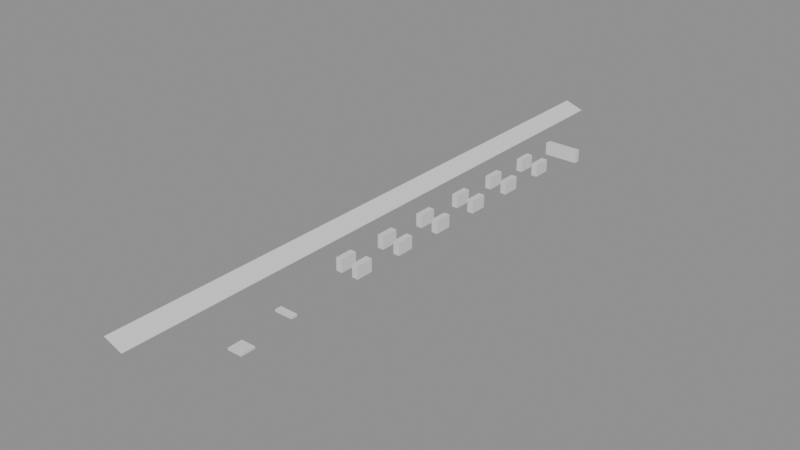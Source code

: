 # Source: building_lego.blend  (saved by Blender 5.0.119; exported with 4.5.12 LTS)
import bpy
from mathutils import Matrix  # noqa: F401  (used for matrix-valued properties, if any)

bpy.ops.wm.read_factory_settings(use_empty=True)
scene = bpy.context.scene
scene.name = 'Scene'

# ---- collections
col_01_paredes_externas = bpy.data.collections.new('01_Paredes_Externas'); scene.collection.children.link(col_01_paredes_externas)
col_04_moveis_decoracoes = bpy.data.collections.new('04_Moveis_Decoracoes'); scene.collection.children.link(col_04_moveis_decoracoes)
col_05_telhado = bpy.data.collections.new('05_Telhado'); scene.collection.children.link(col_05_telhado)

# ---- materials (node trees are filled in below, after node groups)
mat_mat_parede_externa = bpy.data.materials.new('Mat_Parede_Externa')
mat_mat_moveis = bpy.data.materials.new('Mat_Moveis')
mat_mat_telhado = bpy.data.materials.new('Mat_Telhado')

# ---- material node trees
mat_mat_parede_externa.use_nodes = True; mat_mat_parede_externa.node_tree.nodes.clear()
_N = mat_mat_parede_externa.node_tree.nodes; _L = mat_mat_parede_externa.node_tree.links
n0 = _N.new('ShaderNodeBsdfPrincipled'); n0.name = 'BSDF - Pré-fundamentado'; n0.location = (-200, 100)
n1 = _N.new('ShaderNodeOutputMaterial'); n1.name = 'Saída de material'; n1.location = (200, 100)
_L.new(n0.outputs[0], n1.inputs[0])
n1.is_active_output = True
mat_mat_moveis.use_nodes = True; mat_mat_moveis.node_tree.nodes.clear()
_N = mat_mat_moveis.node_tree.nodes; _L = mat_mat_moveis.node_tree.links
n0 = _N.new('ShaderNodeBsdfPrincipled'); n0.name = 'BSDF - Pré-fundamentado'; n0.location = (-200, 100)
n1 = _N.new('ShaderNodeOutputMaterial'); n1.name = 'Saída de material'; n1.location = (200, 100)
_L.new(n0.outputs[0], n1.inputs[0])
n1.is_active_output = True
mat_mat_telhado.use_nodes = True; mat_mat_telhado.node_tree.nodes.clear()
_N = mat_mat_telhado.node_tree.nodes; _L = mat_mat_telhado.node_tree.links
n0 = _N.new('ShaderNodeBsdfPrincipled'); n0.name = 'BSDF - Pré-fundamentado'; n0.location = (-200, 100)
n1 = _N.new('ShaderNodeOutputMaterial'); n1.name = 'Saída de material'; n1.location = (200, 100)
_L.new(n0.outputs[0], n1.inputs[0])
n1.is_active_output = True

# ---- meshes
me_bloco_metal_signpost_1041_3808_z14 = bpy.data.meshes.new('Bloco_metal_signpost_1041_3808_z14')
me_bloco_metal_signpost_1041_3808_z14.from_pydata([(-0.5, -0.175, -0.06), (0.5, -0.175, -0.06), (0.5, 0.175, -0.06), (-0.5, 0.175, -0.06), (-0.5, -0.175, 0.06), (0.5, -0.175, 0.06), (0.5, 0.175, 0.06), (-0.5, 0.175, 0.06)], [], [(0, 1, 2, 3), (4, 7, 6, 5), (0, 4, 5, 1), (2, 6, 7, 3), (0, 3, 7, 4), (1, 5, 6, 2)])
me_bloco_metal_signpost_1041_3808_z14.materials.append(mat_mat_parede_externa)
me_bloco_metal_signpost_1041_3808_z14.update()
me_bloco_wooden_fence_1040_3831_z10 = bpy.data.meshes.new('Bloco_wooden_fence_1040_3831_z10')
me_bloco_wooden_fence_1040_3831_z10.from_pydata([(-0.5, -0.175, -0.36), (0.5, -0.175, -0.36), (0.5, 0.175, -0.36), (-0.5, 0.175, -0.36), (-0.5, -0.175, 0.36), (0.5, -0.175, 0.36), (0.5, 0.175, 0.36), (-0.5, 0.175, 0.36)], [], [(0, 1, 2, 3), (4, 7, 6, 5), (0, 4, 5, 1), (2, 6, 7, 3), (0, 3, 7, 4), (1, 5, 6, 2)])
me_bloco_wooden_fence_1040_3831_z10.materials.append(mat_mat_parede_externa)
me_bloco_wooden_fence_1040_3831_z10.update()
me_bloco_wooden_fence_1041_3831_z10 = bpy.data.meshes.new('Bloco_wooden_fence_1041_3831_z10')
me_bloco_wooden_fence_1041_3831_z10.from_pydata([(-0.5, -0.175, -0.36), (0.5, -0.175, -0.36), (0.5, 0.175, -0.36), (-0.5, 0.175, -0.36), (-0.5, -0.175, 0.36), (0.5, -0.175, 0.36), (0.5, 0.175, 0.36), (-0.5, 0.175, 0.36)], [], [(0, 1, 2, 3), (4, 7, 6, 5), (0, 4, 5, 1), (2, 6, 7, 3), (0, 3, 7, 4), (1, 5, 6, 2)])
me_bloco_wooden_fence_1041_3831_z10.materials.append(mat_mat_parede_externa)
me_bloco_wooden_fence_1041_3831_z10.update()
me_bloco_wooden_fence_1040_3813_z10 = bpy.data.meshes.new('Bloco_wooden_fence_1040_3813_z10')
me_bloco_wooden_fence_1040_3813_z10.from_pydata([(-0.175, -0.5, -0.36), (0.175, -0.5, -0.36), (0.175, 0.5, -0.36), (-0.175, 0.5, -0.36), (-0.175, -0.5, 0.36), (0.175, -0.5, 0.36), (0.175, 0.5, 0.36), (-0.175, 0.5, 0.36)], [], [(0, 1, 2, 3), (4, 7, 6, 5), (0, 4, 5, 1), (2, 6, 7, 3), (0, 3, 7, 4), (1, 5, 6, 2)])
me_bloco_wooden_fence_1040_3813_z10.materials.append(mat_mat_parede_externa)
me_bloco_wooden_fence_1040_3813_z10.update()
me_bloco_wooden_fence_1040_3816_z10 = bpy.data.meshes.new('Bloco_wooden_fence_1040_3816_z10')
me_bloco_wooden_fence_1040_3816_z10.from_pydata([(-0.175, -0.5, -0.36), (0.175, -0.5, -0.36), (0.175, 0.5, -0.36), (-0.175, 0.5, -0.36), (-0.175, -0.5, 0.36), (0.175, -0.5, 0.36), (0.175, 0.5, 0.36), (-0.175, 0.5, 0.36)], [], [(0, 1, 2, 3), (4, 7, 6, 5), (0, 4, 5, 1), (2, 6, 7, 3), (0, 3, 7, 4), (1, 5, 6, 2)])
me_bloco_wooden_fence_1040_3816_z10.materials.append(mat_mat_parede_externa)
me_bloco_wooden_fence_1040_3816_z10.update()
me_bloco_wooden_fence_1040_3819_z10 = bpy.data.meshes.new('Bloco_wooden_fence_1040_3819_z10')
me_bloco_wooden_fence_1040_3819_z10.from_pydata([(-0.175, -0.5, -0.36), (0.175, -0.5, -0.36), (0.175, 0.5, -0.36), (-0.175, 0.5, -0.36), (-0.175, -0.5, 0.36), (0.175, -0.5, 0.36), (0.175, 0.5, 0.36), (-0.175, 0.5, 0.36)], [], [(0, 1, 2, 3), (4, 7, 6, 5), (0, 4, 5, 1), (2, 6, 7, 3), (0, 3, 7, 4), (1, 5, 6, 2)])
me_bloco_wooden_fence_1040_3819_z10.materials.append(mat_mat_parede_externa)
me_bloco_wooden_fence_1040_3819_z10.update()
me_bloco_wooden_fence_1040_3822_z10 = bpy.data.meshes.new('Bloco_wooden_fence_1040_3822_z10')
me_bloco_wooden_fence_1040_3822_z10.from_pydata([(-0.175, -0.5, -0.36), (0.175, -0.5, -0.36), (0.175, 0.5, -0.36), (-0.175, 0.5, -0.36), (-0.175, -0.5, 0.36), (0.175, -0.5, 0.36), (0.175, 0.5, 0.36), (-0.175, 0.5, 0.36)], [], [(0, 1, 2, 3), (4, 7, 6, 5), (0, 4, 5, 1), (2, 6, 7, 3), (0, 3, 7, 4), (1, 5, 6, 2)])
me_bloco_wooden_fence_1040_3822_z10.materials.append(mat_mat_parede_externa)
me_bloco_wooden_fence_1040_3822_z10.update()
me_bloco_wooden_fence_1040_3825_z10 = bpy.data.meshes.new('Bloco_wooden_fence_1040_3825_z10')
me_bloco_wooden_fence_1040_3825_z10.from_pydata([(-0.175, -0.5, -0.36), (0.175, -0.5, -0.36), (0.175, 0.5, -0.36), (-0.175, 0.5, -0.36), (-0.175, -0.5, 0.36), (0.175, -0.5, 0.36), (0.175, 0.5, 0.36), (-0.175, 0.5, 0.36)], [], [(0, 1, 2, 3), (4, 7, 6, 5), (0, 4, 5, 1), (2, 6, 7, 3), (0, 3, 7, 4), (1, 5, 6, 2)])
me_bloco_wooden_fence_1040_3825_z10.materials.append(mat_mat_parede_externa)
me_bloco_wooden_fence_1040_3825_z10.update()
me_bloco_wooden_fence_1040_3828_z10 = bpy.data.meshes.new('Bloco_wooden_fence_1040_3828_z10')
me_bloco_wooden_fence_1040_3828_z10.from_pydata([(-0.175, -0.5, -0.36), (0.175, -0.5, -0.36), (0.175, 0.5, -0.36), (-0.175, 0.5, -0.36), (-0.175, -0.5, 0.36), (0.175, -0.5, 0.36), (0.175, 0.5, 0.36), (-0.175, 0.5, 0.36)], [], [(0, 1, 2, 3), (4, 7, 6, 5), (0, 4, 5, 1), (2, 6, 7, 3), (0, 3, 7, 4), (1, 5, 6, 2)])
me_bloco_wooden_fence_1040_3828_z10.materials.append(mat_mat_parede_externa)
me_bloco_wooden_fence_1040_3828_z10.update()
me_bloco_wooden_fence_1041_3813_z10 = bpy.data.meshes.new('Bloco_wooden_fence_1041_3813_z10')
me_bloco_wooden_fence_1041_3813_z10.from_pydata([(-0.175, -0.5, -0.36), (0.175, -0.5, -0.36), (0.175, 0.5, -0.36), (-0.175, 0.5, -0.36), (-0.175, -0.5, 0.36), (0.175, -0.5, 0.36), (0.175, 0.5, 0.36), (-0.175, 0.5, 0.36)], [], [(0, 1, 2, 3), (4, 7, 6, 5), (0, 4, 5, 1), (2, 6, 7, 3), (0, 3, 7, 4), (1, 5, 6, 2)])
me_bloco_wooden_fence_1041_3813_z10.materials.append(mat_mat_parede_externa)
me_bloco_wooden_fence_1041_3813_z10.update()
me_bloco_wooden_fence_1041_3816_z10 = bpy.data.meshes.new('Bloco_wooden_fence_1041_3816_z10')
me_bloco_wooden_fence_1041_3816_z10.from_pydata([(-0.175, -0.5, -0.36), (0.175, -0.5, -0.36), (0.175, 0.5, -0.36), (-0.175, 0.5, -0.36), (-0.175, -0.5, 0.36), (0.175, -0.5, 0.36), (0.175, 0.5, 0.36), (-0.175, 0.5, 0.36)], [], [(0, 1, 2, 3), (4, 7, 6, 5), (0, 4, 5, 1), (2, 6, 7, 3), (0, 3, 7, 4), (1, 5, 6, 2)])
me_bloco_wooden_fence_1041_3816_z10.materials.append(mat_mat_parede_externa)
me_bloco_wooden_fence_1041_3816_z10.update()
me_bloco_wooden_fence_1041_3819_z10 = bpy.data.meshes.new('Bloco_wooden_fence_1041_3819_z10')
me_bloco_wooden_fence_1041_3819_z10.from_pydata([(-0.175, -0.5, -0.36), (0.175, -0.5, -0.36), (0.175, 0.5, -0.36), (-0.175, 0.5, -0.36), (-0.175, -0.5, 0.36), (0.175, -0.5, 0.36), (0.175, 0.5, 0.36), (-0.175, 0.5, 0.36)], [], [(0, 1, 2, 3), (4, 7, 6, 5), (0, 4, 5, 1), (2, 6, 7, 3), (0, 3, 7, 4), (1, 5, 6, 2)])
me_bloco_wooden_fence_1041_3819_z10.materials.append(mat_mat_parede_externa)
me_bloco_wooden_fence_1041_3819_z10.update()
me_bloco_wooden_fence_1041_3822_z10 = bpy.data.meshes.new('Bloco_wooden_fence_1041_3822_z10')
me_bloco_wooden_fence_1041_3822_z10.from_pydata([(-0.175, -0.5, -0.36), (0.175, -0.5, -0.36), (0.175, 0.5, -0.36), (-0.175, 0.5, -0.36), (-0.175, -0.5, 0.36), (0.175, -0.5, 0.36), (0.175, 0.5, 0.36), (-0.175, 0.5, 0.36)], [], [(0, 1, 2, 3), (4, 7, 6, 5), (0, 4, 5, 1), (2, 6, 7, 3), (0, 3, 7, 4), (1, 5, 6, 2)])
me_bloco_wooden_fence_1041_3822_z10.materials.append(mat_mat_parede_externa)
me_bloco_wooden_fence_1041_3822_z10.update()
me_bloco_wooden_fence_1041_3825_z10 = bpy.data.meshes.new('Bloco_wooden_fence_1041_3825_z10')
me_bloco_wooden_fence_1041_3825_z10.from_pydata([(-0.175, -0.5, -0.36), (0.175, -0.5, -0.36), (0.175, 0.5, -0.36), (-0.175, 0.5, -0.36), (-0.175, -0.5, 0.36), (0.175, -0.5, 0.36), (0.175, 0.5, 0.36), (-0.175, 0.5, 0.36)], [], [(0, 1, 2, 3), (4, 7, 6, 5), (0, 4, 5, 1), (2, 6, 7, 3), (0, 3, 7, 4), (1, 5, 6, 2)])
me_bloco_wooden_fence_1041_3825_z10.materials.append(mat_mat_parede_externa)
me_bloco_wooden_fence_1041_3825_z10.update()
me_bloco_wooden_fence_1041_3828_z10 = bpy.data.meshes.new('Bloco_wooden_fence_1041_3828_z10')
me_bloco_wooden_fence_1041_3828_z10.from_pydata([(-0.175, -0.5, -0.36), (0.175, -0.5, -0.36), (0.175, 0.5, -0.36), (-0.175, 0.5, -0.36), (-0.175, -0.5, 0.36), (0.175, -0.5, 0.36), (0.175, 0.5, 0.36), (-0.175, 0.5, 0.36)], [], [(0, 1, 2, 3), (4, 7, 6, 5), (0, 4, 5, 1), (2, 6, 7, 3), (0, 3, 7, 4), (1, 5, 6, 2)])
me_bloco_wooden_fence_1041_3828_z10.materials.append(mat_mat_parede_externa)
me_bloco_wooden_fence_1041_3828_z10.update()
me_movel_grasses_1041_3805_z10 = bpy.data.meshes.new('Movel_grasses_1041_3805_z10')
me_movel_grasses_1041_3805_z10.from_pydata([(-0.4, -0.4, -0.06), (0.4, -0.4, -0.06), (0.4, 0.4, -0.06), (-0.4, 0.4, -0.06), (-0.4, -0.4, 0.06), (0.4, -0.4, 0.06), (0.4, 0.4, 0.06), (-0.4, 0.4, 0.06)], [], [(0, 1, 2, 3), (4, 7, 6, 5), (0, 4, 5, 1), (2, 6, 7, 3), (0, 3, 7, 4), (1, 5, 6, 2)])
me_movel_grasses_1041_3805_z10.materials.append(mat_mat_moveis)
me_movel_grasses_1041_3805_z10.update()
me_telha_1040_3800_z30 = bpy.data.meshes.new('Telha_1040_3800_z30')
me_telha_1040_3800_z30.from_pydata([(0.5, -0.5, -0.1728), (0.5, 0.5, -0.1728), (-0.5, 0.5, 0.1872), (-0.5, -0.5, 0.1872), (0.5, -0.5, -0.1872), (0.5, 0.5, -0.1872), (-0.5, 0.5, 0.1728), (-0.5, -0.5, 0.1728)], [], [(0, 1, 2, 3), (7, 6, 5, 4), (0, 4, 5, 1), (3, 2, 6, 7), (0, 3, 7, 4), (1, 5, 6, 2)])
me_telha_1040_3800_z30.materials.append(mat_mat_telhado)
me_telha_1040_3800_z30.update()
me_telha_1040_3801_z30 = bpy.data.meshes.new('Telha_1040_3801_z30')
me_telha_1040_3801_z30.from_pydata([(0.5, -0.5, -0.1728), (0.5, 0.5, -0.1728), (-0.5, 0.5, 0.1872), (-0.5, -0.5, 0.1872), (0.5, -0.5, -0.1872), (0.5, 0.5, -0.1872), (-0.5, 0.5, 0.1728), (-0.5, -0.5, 0.1728)], [], [(0, 1, 2, 3), (7, 6, 5, 4), (0, 4, 5, 1), (3, 2, 6, 7), (0, 3, 7, 4), (1, 5, 6, 2)])
me_telha_1040_3801_z30.materials.append(mat_mat_telhado)
me_telha_1040_3801_z30.update()
me_telha_1040_3802_z30 = bpy.data.meshes.new('Telha_1040_3802_z30')
me_telha_1040_3802_z30.from_pydata([(0.5, -0.5, -0.1728), (0.5, 0.5, -0.1728), (-0.5, 0.5, 0.1872), (-0.5, -0.5, 0.1872), (0.5, -0.5, -0.1872), (0.5, 0.5, -0.1872), (-0.5, 0.5, 0.1728), (-0.5, -0.5, 0.1728)], [], [(0, 1, 2, 3), (7, 6, 5, 4), (0, 4, 5, 1), (3, 2, 6, 7), (0, 3, 7, 4), (1, 5, 6, 2)])
me_telha_1040_3802_z30.materials.append(mat_mat_telhado)
me_telha_1040_3802_z30.update()
me_telha_1040_3803_z30 = bpy.data.meshes.new('Telha_1040_3803_z30')
me_telha_1040_3803_z30.from_pydata([(0.5, -0.5, -0.1728), (0.5, 0.5, -0.1728), (-0.5, 0.5, 0.1872), (-0.5, -0.5, 0.1872), (0.5, -0.5, -0.1872), (0.5, 0.5, -0.1872), (-0.5, 0.5, 0.1728), (-0.5, -0.5, 0.1728)], [], [(0, 1, 2, 3), (7, 6, 5, 4), (0, 4, 5, 1), (3, 2, 6, 7), (0, 3, 7, 4), (1, 5, 6, 2)])
me_telha_1040_3803_z30.materials.append(mat_mat_telhado)
me_telha_1040_3803_z30.update()
me_telha_1040_3804_z30 = bpy.data.meshes.new('Telha_1040_3804_z30')
me_telha_1040_3804_z30.from_pydata([(0.5, -0.5, -0.1728), (0.5, 0.5, -0.1728), (-0.5, 0.5, 0.1872), (-0.5, -0.5, 0.1872), (0.5, -0.5, -0.1872), (0.5, 0.5, -0.1872), (-0.5, 0.5, 0.1728), (-0.5, -0.5, 0.1728)], [], [(0, 1, 2, 3), (7, 6, 5, 4), (0, 4, 5, 1), (3, 2, 6, 7), (0, 3, 7, 4), (1, 5, 6, 2)])
me_telha_1040_3804_z30.materials.append(mat_mat_telhado)
me_telha_1040_3804_z30.update()
me_telha_1040_3805_z30 = bpy.data.meshes.new('Telha_1040_3805_z30')
me_telha_1040_3805_z30.from_pydata([(0.5, -0.5, -0.1728), (0.5, 0.5, -0.1728), (-0.5, 0.5, 0.1872), (-0.5, -0.5, 0.1872), (0.5, -0.5, -0.1872), (0.5, 0.5, -0.1872), (-0.5, 0.5, 0.1728), (-0.5, -0.5, 0.1728)], [], [(0, 1, 2, 3), (7, 6, 5, 4), (0, 4, 5, 1), (3, 2, 6, 7), (0, 3, 7, 4), (1, 5, 6, 2)])
me_telha_1040_3805_z30.materials.append(mat_mat_telhado)
me_telha_1040_3805_z30.update()
me_telha_1040_3806_z30 = bpy.data.meshes.new('Telha_1040_3806_z30')
me_telha_1040_3806_z30.from_pydata([(0.5, -0.5, -0.1728), (0.5, 0.5, -0.1728), (-0.5, 0.5, 0.1872), (-0.5, -0.5, 0.1872), (0.5, -0.5, -0.1872), (0.5, 0.5, -0.1872), (-0.5, 0.5, 0.1728), (-0.5, -0.5, 0.1728)], [], [(0, 1, 2, 3), (7, 6, 5, 4), (0, 4, 5, 1), (3, 2, 6, 7), (0, 3, 7, 4), (1, 5, 6, 2)])
me_telha_1040_3806_z30.materials.append(mat_mat_telhado)
me_telha_1040_3806_z30.update()
me_telha_1040_3807_z30 = bpy.data.meshes.new('Telha_1040_3807_z30')
me_telha_1040_3807_z30.from_pydata([(0.5, -0.5, -0.1728), (0.5, 0.5, -0.1728), (-0.5, 0.5, 0.1872), (-0.5, -0.5, 0.1872), (0.5, -0.5, -0.1872), (0.5, 0.5, -0.1872), (-0.5, 0.5, 0.1728), (-0.5, -0.5, 0.1728)], [], [(0, 1, 2, 3), (7, 6, 5, 4), (0, 4, 5, 1), (3, 2, 6, 7), (0, 3, 7, 4), (1, 5, 6, 2)])
me_telha_1040_3807_z30.materials.append(mat_mat_telhado)
me_telha_1040_3807_z30.update()
me_telha_1040_3808_z30 = bpy.data.meshes.new('Telha_1040_3808_z30')
me_telha_1040_3808_z30.from_pydata([(0.5, -0.5, -0.1728), (0.5, 0.5, -0.1728), (-0.5, 0.5, 0.1872), (-0.5, -0.5, 0.1872), (0.5, -0.5, -0.1872), (0.5, 0.5, -0.1872), (-0.5, 0.5, 0.1728), (-0.5, -0.5, 0.1728)], [], [(0, 1, 2, 3), (7, 6, 5, 4), (0, 4, 5, 1), (3, 2, 6, 7), (0, 3, 7, 4), (1, 5, 6, 2)])
me_telha_1040_3808_z30.materials.append(mat_mat_telhado)
me_telha_1040_3808_z30.update()
me_telha_1040_3809_z30 = bpy.data.meshes.new('Telha_1040_3809_z30')
me_telha_1040_3809_z30.from_pydata([(0.5, -0.5, -0.1728), (0.5, 0.5, -0.1728), (-0.5, 0.5, 0.1872), (-0.5, -0.5, 0.1872), (0.5, -0.5, -0.1872), (0.5, 0.5, -0.1872), (-0.5, 0.5, 0.1728), (-0.5, -0.5, 0.1728)], [], [(0, 1, 2, 3), (7, 6, 5, 4), (0, 4, 5, 1), (3, 2, 6, 7), (0, 3, 7, 4), (1, 5, 6, 2)])
me_telha_1040_3809_z30.materials.append(mat_mat_telhado)
me_telha_1040_3809_z30.update()
me_telha_1040_3810_z30 = bpy.data.meshes.new('Telha_1040_3810_z30')
me_telha_1040_3810_z30.from_pydata([(0.5, -0.5, -0.1728), (0.5, 0.5, -0.1728), (-0.5, 0.5, 0.1872), (-0.5, -0.5, 0.1872), (0.5, -0.5, -0.1872), (0.5, 0.5, -0.1872), (-0.5, 0.5, 0.1728), (-0.5, -0.5, 0.1728)], [], [(0, 1, 2, 3), (7, 6, 5, 4), (0, 4, 5, 1), (3, 2, 6, 7), (0, 3, 7, 4), (1, 5, 6, 2)])
me_telha_1040_3810_z30.materials.append(mat_mat_telhado)
me_telha_1040_3810_z30.update()
me_telha_1040_3811_z30 = bpy.data.meshes.new('Telha_1040_3811_z30')
me_telha_1040_3811_z30.from_pydata([(0.5, -0.5, -0.1728), (0.5, 0.5, -0.1728), (-0.5, 0.5, 0.1872), (-0.5, -0.5, 0.1872), (0.5, -0.5, -0.1872), (0.5, 0.5, -0.1872), (-0.5, 0.5, 0.1728), (-0.5, -0.5, 0.1728)], [], [(0, 1, 2, 3), (7, 6, 5, 4), (0, 4, 5, 1), (3, 2, 6, 7), (0, 3, 7, 4), (1, 5, 6, 2)])
me_telha_1040_3811_z30.materials.append(mat_mat_telhado)
me_telha_1040_3811_z30.update()
me_telha_1040_3812_z30 = bpy.data.meshes.new('Telha_1040_3812_z30')
me_telha_1040_3812_z30.from_pydata([(0.5, -0.5, -0.1728), (0.5, 0.5, -0.1728), (-0.5, 0.5, 0.1872), (-0.5, -0.5, 0.1872), (0.5, -0.5, -0.1872), (0.5, 0.5, -0.1872), (-0.5, 0.5, 0.1728), (-0.5, -0.5, 0.1728)], [], [(0, 1, 2, 3), (7, 6, 5, 4), (0, 4, 5, 1), (3, 2, 6, 7), (0, 3, 7, 4), (1, 5, 6, 2)])
me_telha_1040_3812_z30.materials.append(mat_mat_telhado)
me_telha_1040_3812_z30.update()
me_telha_1040_3813_z30 = bpy.data.meshes.new('Telha_1040_3813_z30')
me_telha_1040_3813_z30.from_pydata([(0.5, -0.5, -0.1728), (0.5, 0.5, -0.1728), (-0.5, 0.5, 0.1872), (-0.5, -0.5, 0.1872), (0.5, -0.5, -0.1872), (0.5, 0.5, -0.1872), (-0.5, 0.5, 0.1728), (-0.5, -0.5, 0.1728)], [], [(0, 1, 2, 3), (7, 6, 5, 4), (0, 4, 5, 1), (3, 2, 6, 7), (0, 3, 7, 4), (1, 5, 6, 2)])
me_telha_1040_3813_z30.materials.append(mat_mat_telhado)
me_telha_1040_3813_z30.update()
me_telha_1040_3814_z30 = bpy.data.meshes.new('Telha_1040_3814_z30')
me_telha_1040_3814_z30.from_pydata([(0.5, -0.5, -0.1728), (0.5, 0.5, -0.1728), (-0.5, 0.5, 0.1872), (-0.5, -0.5, 0.1872), (0.5, -0.5, -0.1872), (0.5, 0.5, -0.1872), (-0.5, 0.5, 0.1728), (-0.5, -0.5, 0.1728)], [], [(0, 1, 2, 3), (7, 6, 5, 4), (0, 4, 5, 1), (3, 2, 6, 7), (0, 3, 7, 4), (1, 5, 6, 2)])
me_telha_1040_3814_z30.materials.append(mat_mat_telhado)
me_telha_1040_3814_z30.update()
me_telha_1040_3815_z30 = bpy.data.meshes.new('Telha_1040_3815_z30')
me_telha_1040_3815_z30.from_pydata([(0.5, -0.5, -0.1728), (0.5, 0.5, -0.1728), (-0.5, 0.5, 0.1872), (-0.5, -0.5, 0.1872), (0.5, -0.5, -0.1872), (0.5, 0.5, -0.1872), (-0.5, 0.5, 0.1728), (-0.5, -0.5, 0.1728)], [], [(0, 1, 2, 3), (7, 6, 5, 4), (0, 4, 5, 1), (3, 2, 6, 7), (0, 3, 7, 4), (1, 5, 6, 2)])
me_telha_1040_3815_z30.materials.append(mat_mat_telhado)
me_telha_1040_3815_z30.update()
me_telha_1040_3816_z30 = bpy.data.meshes.new('Telha_1040_3816_z30')
me_telha_1040_3816_z30.from_pydata([(0.5, -0.5, -0.1728), (0.5, 0.5, -0.1728), (-0.5, 0.5, 0.1872), (-0.5, -0.5, 0.1872), (0.5, -0.5, -0.1872), (0.5, 0.5, -0.1872), (-0.5, 0.5, 0.1728), (-0.5, -0.5, 0.1728)], [], [(0, 1, 2, 3), (7, 6, 5, 4), (0, 4, 5, 1), (3, 2, 6, 7), (0, 3, 7, 4), (1, 5, 6, 2)])
me_telha_1040_3816_z30.materials.append(mat_mat_telhado)
me_telha_1040_3816_z30.update()
me_telha_1040_3817_z30 = bpy.data.meshes.new('Telha_1040_3817_z30')
me_telha_1040_3817_z30.from_pydata([(0.5, -0.5, -0.1728), (0.5, 0.5, -0.1728), (-0.5, 0.5, 0.1872), (-0.5, -0.5, 0.1872), (0.5, -0.5, -0.1872), (0.5, 0.5, -0.1872), (-0.5, 0.5, 0.1728), (-0.5, -0.5, 0.1728)], [], [(0, 1, 2, 3), (7, 6, 5, 4), (0, 4, 5, 1), (3, 2, 6, 7), (0, 3, 7, 4), (1, 5, 6, 2)])
me_telha_1040_3817_z30.materials.append(mat_mat_telhado)
me_telha_1040_3817_z30.update()
me_telha_1040_3818_z30 = bpy.data.meshes.new('Telha_1040_3818_z30')
me_telha_1040_3818_z30.from_pydata([(0.5, -0.5, -0.1728), (0.5, 0.5, -0.1728), (-0.5, 0.5, 0.1872), (-0.5, -0.5, 0.1872), (0.5, -0.5, -0.1872), (0.5, 0.5, -0.1872), (-0.5, 0.5, 0.1728), (-0.5, -0.5, 0.1728)], [], [(0, 1, 2, 3), (7, 6, 5, 4), (0, 4, 5, 1), (3, 2, 6, 7), (0, 3, 7, 4), (1, 5, 6, 2)])
me_telha_1040_3818_z30.materials.append(mat_mat_telhado)
me_telha_1040_3818_z30.update()
me_telha_1040_3819_z30 = bpy.data.meshes.new('Telha_1040_3819_z30')
me_telha_1040_3819_z30.from_pydata([(0.5, -0.5, -0.1728), (0.5, 0.5, -0.1728), (-0.5, 0.5, 0.1872), (-0.5, -0.5, 0.1872), (0.5, -0.5, -0.1872), (0.5, 0.5, -0.1872), (-0.5, 0.5, 0.1728), (-0.5, -0.5, 0.1728)], [], [(0, 1, 2, 3), (7, 6, 5, 4), (0, 4, 5, 1), (3, 2, 6, 7), (0, 3, 7, 4), (1, 5, 6, 2)])
me_telha_1040_3819_z30.materials.append(mat_mat_telhado)
me_telha_1040_3819_z30.update()
me_telha_1040_3820_z30 = bpy.data.meshes.new('Telha_1040_3820_z30')
me_telha_1040_3820_z30.from_pydata([(0.5, -0.5, -0.1728), (0.5, 0.5, -0.1728), (-0.5, 0.5, 0.1872), (-0.5, -0.5, 0.1872), (0.5, -0.5, -0.1872), (0.5, 0.5, -0.1872), (-0.5, 0.5, 0.1728), (-0.5, -0.5, 0.1728)], [], [(0, 1, 2, 3), (7, 6, 5, 4), (0, 4, 5, 1), (3, 2, 6, 7), (0, 3, 7, 4), (1, 5, 6, 2)])
me_telha_1040_3820_z30.materials.append(mat_mat_telhado)
me_telha_1040_3820_z30.update()
me_telha_1040_3821_z30 = bpy.data.meshes.new('Telha_1040_3821_z30')
me_telha_1040_3821_z30.from_pydata([(0.5, -0.5, -0.1728), (0.5, 0.5, -0.1728), (-0.5, 0.5, 0.1872), (-0.5, -0.5, 0.1872), (0.5, -0.5, -0.1872), (0.5, 0.5, -0.1872), (-0.5, 0.5, 0.1728), (-0.5, -0.5, 0.1728)], [], [(0, 1, 2, 3), (7, 6, 5, 4), (0, 4, 5, 1), (3, 2, 6, 7), (0, 3, 7, 4), (1, 5, 6, 2)])
me_telha_1040_3821_z30.materials.append(mat_mat_telhado)
me_telha_1040_3821_z30.update()
me_telha_1040_3822_z30 = bpy.data.meshes.new('Telha_1040_3822_z30')
me_telha_1040_3822_z30.from_pydata([(0.5, -0.5, -0.1728), (0.5, 0.5, -0.1728), (-0.5, 0.5, 0.1872), (-0.5, -0.5, 0.1872), (0.5, -0.5, -0.1872), (0.5, 0.5, -0.1872), (-0.5, 0.5, 0.1728), (-0.5, -0.5, 0.1728)], [], [(0, 1, 2, 3), (7, 6, 5, 4), (0, 4, 5, 1), (3, 2, 6, 7), (0, 3, 7, 4), (1, 5, 6, 2)])
me_telha_1040_3822_z30.materials.append(mat_mat_telhado)
me_telha_1040_3822_z30.update()
me_telha_1040_3823_z30 = bpy.data.meshes.new('Telha_1040_3823_z30')
me_telha_1040_3823_z30.from_pydata([(0.5, -0.5, -0.1728), (0.5, 0.5, -0.1728), (-0.5, 0.5, 0.1872), (-0.5, -0.5, 0.1872), (0.5, -0.5, -0.1872), (0.5, 0.5, -0.1872), (-0.5, 0.5, 0.1728), (-0.5, -0.5, 0.1728)], [], [(0, 1, 2, 3), (7, 6, 5, 4), (0, 4, 5, 1), (3, 2, 6, 7), (0, 3, 7, 4), (1, 5, 6, 2)])
me_telha_1040_3823_z30.materials.append(mat_mat_telhado)
me_telha_1040_3823_z30.update()
me_telha_1040_3824_z30 = bpy.data.meshes.new('Telha_1040_3824_z30')
me_telha_1040_3824_z30.from_pydata([(0.5, -0.5, -0.1728), (0.5, 0.5, -0.1728), (-0.5, 0.5, 0.1872), (-0.5, -0.5, 0.1872), (0.5, -0.5, -0.1872), (0.5, 0.5, -0.1872), (-0.5, 0.5, 0.1728), (-0.5, -0.5, 0.1728)], [], [(0, 1, 2, 3), (7, 6, 5, 4), (0, 4, 5, 1), (3, 2, 6, 7), (0, 3, 7, 4), (1, 5, 6, 2)])
me_telha_1040_3824_z30.materials.append(mat_mat_telhado)
me_telha_1040_3824_z30.update()
me_telha_1040_3825_z30 = bpy.data.meshes.new('Telha_1040_3825_z30')
me_telha_1040_3825_z30.from_pydata([(0.5, -0.5, -0.1728), (0.5, 0.5, -0.1728), (-0.5, 0.5, 0.1872), (-0.5, -0.5, 0.1872), (0.5, -0.5, -0.1872), (0.5, 0.5, -0.1872), (-0.5, 0.5, 0.1728), (-0.5, -0.5, 0.1728)], [], [(0, 1, 2, 3), (7, 6, 5, 4), (0, 4, 5, 1), (3, 2, 6, 7), (0, 3, 7, 4), (1, 5, 6, 2)])
me_telha_1040_3825_z30.materials.append(mat_mat_telhado)
me_telha_1040_3825_z30.update()
me_telha_1040_3826_z30 = bpy.data.meshes.new('Telha_1040_3826_z30')
me_telha_1040_3826_z30.from_pydata([(0.5, -0.5, -0.1728), (0.5, 0.5, -0.1728), (-0.5, 0.5, 0.1872), (-0.5, -0.5, 0.1872), (0.5, -0.5, -0.1872), (0.5, 0.5, -0.1872), (-0.5, 0.5, 0.1728), (-0.5, -0.5, 0.1728)], [], [(0, 1, 2, 3), (7, 6, 5, 4), (0, 4, 5, 1), (3, 2, 6, 7), (0, 3, 7, 4), (1, 5, 6, 2)])
me_telha_1040_3826_z30.materials.append(mat_mat_telhado)
me_telha_1040_3826_z30.update()
me_telha_1040_3827_z30 = bpy.data.meshes.new('Telha_1040_3827_z30')
me_telha_1040_3827_z30.from_pydata([(0.5, -0.5, -0.1728), (0.5, 0.5, -0.1728), (-0.5, 0.5, 0.1872), (-0.5, -0.5, 0.1872), (0.5, -0.5, -0.1872), (0.5, 0.5, -0.1872), (-0.5, 0.5, 0.1728), (-0.5, -0.5, 0.1728)], [], [(0, 1, 2, 3), (7, 6, 5, 4), (0, 4, 5, 1), (3, 2, 6, 7), (0, 3, 7, 4), (1, 5, 6, 2)])
me_telha_1040_3827_z30.materials.append(mat_mat_telhado)
me_telha_1040_3827_z30.update()
me_telha_1040_3828_z30 = bpy.data.meshes.new('Telha_1040_3828_z30')
me_telha_1040_3828_z30.from_pydata([(0.5, -0.5, -0.1728), (0.5, 0.5, -0.1728), (-0.5, 0.5, 0.1872), (-0.5, -0.5, 0.1872), (0.5, -0.5, -0.1872), (0.5, 0.5, -0.1872), (-0.5, 0.5, 0.1728), (-0.5, -0.5, 0.1728)], [], [(0, 1, 2, 3), (7, 6, 5, 4), (0, 4, 5, 1), (3, 2, 6, 7), (0, 3, 7, 4), (1, 5, 6, 2)])
me_telha_1040_3828_z30.materials.append(mat_mat_telhado)
me_telha_1040_3828_z30.update()
me_telha_1040_3829_z30 = bpy.data.meshes.new('Telha_1040_3829_z30')
me_telha_1040_3829_z30.from_pydata([(0.5, -0.5, -0.1728), (0.5, 0.5, -0.1728), (-0.5, 0.5, 0.1872), (-0.5, -0.5, 0.1872), (0.5, -0.5, -0.1872), (0.5, 0.5, -0.1872), (-0.5, 0.5, 0.1728), (-0.5, -0.5, 0.1728)], [], [(0, 1, 2, 3), (7, 6, 5, 4), (0, 4, 5, 1), (3, 2, 6, 7), (0, 3, 7, 4), (1, 5, 6, 2)])
me_telha_1040_3829_z30.materials.append(mat_mat_telhado)
me_telha_1040_3829_z30.update()
me_telha_1040_3830_z30 = bpy.data.meshes.new('Telha_1040_3830_z30')
me_telha_1040_3830_z30.from_pydata([(0.5, -0.5, -0.1728), (0.5, 0.5, -0.1728), (-0.5, 0.5, 0.1872), (-0.5, -0.5, 0.1872), (0.5, -0.5, -0.1872), (0.5, 0.5, -0.1872), (-0.5, 0.5, 0.1728), (-0.5, -0.5, 0.1728)], [], [(0, 1, 2, 3), (7, 6, 5, 4), (0, 4, 5, 1), (3, 2, 6, 7), (0, 3, 7, 4), (1, 5, 6, 2)])
me_telha_1040_3830_z30.materials.append(mat_mat_telhado)
me_telha_1040_3830_z30.update()
me_telha_1040_3831_z30 = bpy.data.meshes.new('Telha_1040_3831_z30')
me_telha_1040_3831_z30.from_pydata([(0.5, -0.5, -0.1728), (0.5, 0.5, -0.1728), (-0.5, 0.5, 0.1872), (-0.5, -0.5, 0.1872), (0.5, -0.5, -0.1872), (0.5, 0.5, -0.1872), (-0.5, 0.5, 0.1728), (-0.5, -0.5, 0.1728)], [], [(0, 1, 2, 3), (7, 6, 5, 4), (0, 4, 5, 1), (3, 2, 6, 7), (0, 3, 7, 4), (1, 5, 6, 2)])
me_telha_1040_3831_z30.materials.append(mat_mat_telhado)
me_telha_1040_3831_z30.update()
me_telha_1040_3832_z30 = bpy.data.meshes.new('Telha_1040_3832_z30')
me_telha_1040_3832_z30.from_pydata([(0.5, -0.5, -0.1728), (0.5, 0.5, -0.1728), (-0.5, 0.5, 0.1872), (-0.5, -0.5, 0.1872), (0.5, -0.5, -0.1872), (0.5, 0.5, -0.1872), (-0.5, 0.5, 0.1728), (-0.5, -0.5, 0.1728)], [], [(0, 1, 2, 3), (7, 6, 5, 4), (0, 4, 5, 1), (3, 2, 6, 7), (0, 3, 7, 4), (1, 5, 6, 2)])
me_telha_1040_3832_z30.materials.append(mat_mat_telhado)
me_telha_1040_3832_z30.update()

# ---- objects
ob_parede_externa_norte_y3808_x1041_1041 = bpy.data.objects.new('Parede_Externa_Norte_Y3808_X1041_1041', None)
ob_bloco_metal_signpost_1041_3808_z14 = bpy.data.objects.new('Bloco_metal_signpost_1041_3808_z14', me_bloco_metal_signpost_1041_3808_z14)
ob_parede_externa_sul_y3831_x1040_1041 = bpy.data.objects.new('Parede_Externa_Sul_Y3831_X1040_1041', None)
ob_bloco_wooden_fence_1040_3831_z10 = bpy.data.objects.new('Bloco_wooden_fence_1040_3831_z10', me_bloco_wooden_fence_1040_3831_z10)
ob_bloco_wooden_fence_1041_3831_z10 = bpy.data.objects.new('Bloco_wooden_fence_1041_3831_z10', me_bloco_wooden_fence_1041_3831_z10)
ob_parede_externa_oeste_x1040_y3813_3813 = bpy.data.objects.new('Parede_Externa_Oeste_X1040_Y3813_3813', None)
ob_bloco_wooden_fence_1040_3813_z10 = bpy.data.objects.new('Bloco_wooden_fence_1040_3813_z10', me_bloco_wooden_fence_1040_3813_z10)
ob_parede_externa_oeste_x1040_y3816_3816 = bpy.data.objects.new('Parede_Externa_Oeste_X1040_Y3816_3816', None)
ob_bloco_wooden_fence_1040_3816_z10 = bpy.data.objects.new('Bloco_wooden_fence_1040_3816_z10', me_bloco_wooden_fence_1040_3816_z10)
ob_parede_externa_oeste_x1040_y3819_3819 = bpy.data.objects.new('Parede_Externa_Oeste_X1040_Y3819_3819', None)
ob_bloco_wooden_fence_1040_3819_z10 = bpy.data.objects.new('Bloco_wooden_fence_1040_3819_z10', me_bloco_wooden_fence_1040_3819_z10)
ob_parede_externa_oeste_x1040_y3822_3822 = bpy.data.objects.new('Parede_Externa_Oeste_X1040_Y3822_3822', None)
ob_bloco_wooden_fence_1040_3822_z10 = bpy.data.objects.new('Bloco_wooden_fence_1040_3822_z10', me_bloco_wooden_fence_1040_3822_z10)
ob_parede_externa_oeste_x1040_y3825_3825 = bpy.data.objects.new('Parede_Externa_Oeste_X1040_Y3825_3825', None)
ob_bloco_wooden_fence_1040_3825_z10 = bpy.data.objects.new('Bloco_wooden_fence_1040_3825_z10', me_bloco_wooden_fence_1040_3825_z10)
ob_parede_externa_oeste_x1040_y3828_3828 = bpy.data.objects.new('Parede_Externa_Oeste_X1040_Y3828_3828', None)
ob_bloco_wooden_fence_1040_3828_z10 = bpy.data.objects.new('Bloco_wooden_fence_1040_3828_z10', me_bloco_wooden_fence_1040_3828_z10)
ob_parede_externa_leste_x1041_y3813_3813 = bpy.data.objects.new('Parede_Externa_Leste_X1041_Y3813_3813', None)
ob_bloco_wooden_fence_1041_3813_z10 = bpy.data.objects.new('Bloco_wooden_fence_1041_3813_z10', me_bloco_wooden_fence_1041_3813_z10)
ob_parede_externa_leste_x1041_y3816_3816 = bpy.data.objects.new('Parede_Externa_Leste_X1041_Y3816_3816', None)
ob_bloco_wooden_fence_1041_3816_z10 = bpy.data.objects.new('Bloco_wooden_fence_1041_3816_z10', me_bloco_wooden_fence_1041_3816_z10)
ob_parede_externa_leste_x1041_y3819_3819 = bpy.data.objects.new('Parede_Externa_Leste_X1041_Y3819_3819', None)
ob_bloco_wooden_fence_1041_3819_z10 = bpy.data.objects.new('Bloco_wooden_fence_1041_3819_z10', me_bloco_wooden_fence_1041_3819_z10)
ob_parede_externa_leste_x1041_y3822_3822 = bpy.data.objects.new('Parede_Externa_Leste_X1041_Y3822_3822', None)
ob_bloco_wooden_fence_1041_3822_z10 = bpy.data.objects.new('Bloco_wooden_fence_1041_3822_z10', me_bloco_wooden_fence_1041_3822_z10)
ob_parede_externa_leste_x1041_y3825_3825 = bpy.data.objects.new('Parede_Externa_Leste_X1041_Y3825_3825', None)
ob_bloco_wooden_fence_1041_3825_z10 = bpy.data.objects.new('Bloco_wooden_fence_1041_3825_z10', me_bloco_wooden_fence_1041_3825_z10)
ob_parede_externa_leste_x1041_y3828_3828 = bpy.data.objects.new('Parede_Externa_Leste_X1041_Y3828_3828', None)
ob_bloco_wooden_fence_1041_3828_z10 = bpy.data.objects.new('Bloco_wooden_fence_1041_3828_z10', me_bloco_wooden_fence_1041_3828_z10)
ob_moveis_decoracoes = bpy.data.objects.new('Moveis_Decoracoes', None)
ob_movel_grasses_1041_3805_z10 = bpy.data.objects.new('Movel_grasses_1041_3805_z10', me_movel_grasses_1041_3805_z10)
ob_telhado_vertente_oeste = bpy.data.objects.new('Telhado_Vertente_Oeste', None)
ob_telha_1040_3800_z30 = bpy.data.objects.new('Telha_1040_3800_z30', me_telha_1040_3800_z30)
ob_telha_1040_3801_z30 = bpy.data.objects.new('Telha_1040_3801_z30', me_telha_1040_3801_z30)
ob_telha_1040_3802_z30 = bpy.data.objects.new('Telha_1040_3802_z30', me_telha_1040_3802_z30)
ob_telha_1040_3803_z30 = bpy.data.objects.new('Telha_1040_3803_z30', me_telha_1040_3803_z30)
ob_telha_1040_3804_z30 = bpy.data.objects.new('Telha_1040_3804_z30', me_telha_1040_3804_z30)
ob_telha_1040_3805_z30 = bpy.data.objects.new('Telha_1040_3805_z30', me_telha_1040_3805_z30)
ob_telha_1040_3806_z30 = bpy.data.objects.new('Telha_1040_3806_z30', me_telha_1040_3806_z30)
ob_telha_1040_3807_z30 = bpy.data.objects.new('Telha_1040_3807_z30', me_telha_1040_3807_z30)
ob_telha_1040_3808_z30 = bpy.data.objects.new('Telha_1040_3808_z30', me_telha_1040_3808_z30)
ob_telha_1040_3809_z30 = bpy.data.objects.new('Telha_1040_3809_z30', me_telha_1040_3809_z30)
ob_telha_1040_3810_z30 = bpy.data.objects.new('Telha_1040_3810_z30', me_telha_1040_3810_z30)
ob_telha_1040_3811_z30 = bpy.data.objects.new('Telha_1040_3811_z30', me_telha_1040_3811_z30)
ob_telha_1040_3812_z30 = bpy.data.objects.new('Telha_1040_3812_z30', me_telha_1040_3812_z30)
ob_telha_1040_3813_z30 = bpy.data.objects.new('Telha_1040_3813_z30', me_telha_1040_3813_z30)
ob_telha_1040_3814_z30 = bpy.data.objects.new('Telha_1040_3814_z30', me_telha_1040_3814_z30)
ob_telha_1040_3815_z30 = bpy.data.objects.new('Telha_1040_3815_z30', me_telha_1040_3815_z30)
ob_telha_1040_3816_z30 = bpy.data.objects.new('Telha_1040_3816_z30', me_telha_1040_3816_z30)
ob_telha_1040_3817_z30 = bpy.data.objects.new('Telha_1040_3817_z30', me_telha_1040_3817_z30)
ob_telha_1040_3818_z30 = bpy.data.objects.new('Telha_1040_3818_z30', me_telha_1040_3818_z30)
ob_telha_1040_3819_z30 = bpy.data.objects.new('Telha_1040_3819_z30', me_telha_1040_3819_z30)
ob_telha_1040_3820_z30 = bpy.data.objects.new('Telha_1040_3820_z30', me_telha_1040_3820_z30)
ob_telha_1040_3821_z30 = bpy.data.objects.new('Telha_1040_3821_z30', me_telha_1040_3821_z30)
ob_telha_1040_3822_z30 = bpy.data.objects.new('Telha_1040_3822_z30', me_telha_1040_3822_z30)
ob_telha_1040_3823_z30 = bpy.data.objects.new('Telha_1040_3823_z30', me_telha_1040_3823_z30)
ob_telha_1040_3824_z30 = bpy.data.objects.new('Telha_1040_3824_z30', me_telha_1040_3824_z30)
ob_telha_1040_3825_z30 = bpy.data.objects.new('Telha_1040_3825_z30', me_telha_1040_3825_z30)
ob_telha_1040_3826_z30 = bpy.data.objects.new('Telha_1040_3826_z30', me_telha_1040_3826_z30)
ob_telha_1040_3827_z30 = bpy.data.objects.new('Telha_1040_3827_z30', me_telha_1040_3827_z30)
ob_telha_1040_3828_z30 = bpy.data.objects.new('Telha_1040_3828_z30', me_telha_1040_3828_z30)
ob_telha_1040_3829_z30 = bpy.data.objects.new('Telha_1040_3829_z30', me_telha_1040_3829_z30)
ob_telha_1040_3830_z30 = bpy.data.objects.new('Telha_1040_3830_z30', me_telha_1040_3830_z30)
ob_telha_1040_3831_z30 = bpy.data.objects.new('Telha_1040_3831_z30', me_telha_1040_3831_z30)
ob_telha_1040_3832_z30 = bpy.data.objects.new('Telha_1040_3832_z30', me_telha_1040_3832_z30)

# ---- transforms, parenting, visibility, modifiers, constraints
ob_parede_externa_norte_y3808_x1041_1041.location = (0.5, -8.0, 0.48)
ob_parede_externa_norte_y3808_x1041_1041.empty_display_type = 'CUBE'
ob_bloco_metal_signpost_1041_3808_z14.parent = ob_parede_externa_norte_y3808_x1041_1041
ob_bloco_metal_signpost_1041_3808_z14.matrix_parent_inverse = Matrix(((1.0, -0.0, 0.0, -0.5), (-0.0, 1.0, -0.0, 8.0), (0.0, -0.0, 1.0, -0.48), (-0.0, 0.0, -0.0, 1.0)))
ob_bloco_metal_signpost_1041_3808_z14.location = (0.5, -8.325, 0.54)
ob_parede_externa_sul_y3831_x1040_1041.location = (0.0, 15.0, 0.0)
ob_parede_externa_sul_y3831_x1040_1041.empty_display_type = 'CUBE'
ob_bloco_wooden_fence_1040_3831_z10.parent = ob_parede_externa_sul_y3831_x1040_1041
ob_bloco_wooden_fence_1040_3831_z10.matrix_parent_inverse = Matrix(((1.0, -0.0, 0.0, -0.0), (-0.0, 1.0, -0.0, -15.0), (0.0, -0.0, 1.0, -0.0), (-0.0, 0.0, -0.0, 1.0)))
ob_bloco_wooden_fence_1040_3831_z10.location = (-0.5, 14.68, 0.36)
ob_bloco_wooden_fence_1041_3831_z10.parent = ob_parede_externa_sul_y3831_x1040_1041
ob_bloco_wooden_fence_1041_3831_z10.matrix_parent_inverse = Matrix(((1.0, -0.0, 0.0, -0.0), (-0.0, 1.0, -0.0, -15.0), (0.0, -0.0, 1.0, -0.0), (-0.0, 0.0, -0.0, 1.0)))
ob_bloco_wooden_fence_1041_3831_z10.location = (0.5, 14.68, 0.36)
ob_parede_externa_oeste_x1040_y3813_3813.location = (-0.5, -3.0, 0.0)
ob_parede_externa_oeste_x1040_y3813_3813.empty_display_type = 'CUBE'
ob_bloco_wooden_fence_1040_3813_z10.parent = ob_parede_externa_oeste_x1040_y3813_3813
ob_bloco_wooden_fence_1040_3813_z10.matrix_parent_inverse = Matrix(((1.0, -0.0, 0.0, 0.5), (-0.0, 1.0, -0.0, 3.0), (0.0, -0.0, 1.0, -0.0), (-0.0, 0.0, -0.0, 1.0)))
ob_bloco_wooden_fence_1040_3813_z10.location = (-0.825, -3.0, 0.36)
ob_parede_externa_oeste_x1040_y3816_3816.location = (-0.5, 0.0, 0.0)
ob_parede_externa_oeste_x1040_y3816_3816.empty_display_type = 'CUBE'
ob_bloco_wooden_fence_1040_3816_z10.parent = ob_parede_externa_oeste_x1040_y3816_3816
ob_bloco_wooden_fence_1040_3816_z10.matrix_parent_inverse = Matrix(((1.0, -0.0, 0.0, 0.5), (-0.0, 1.0, -0.0, 0.0), (0.0, -0.0, 1.0, -0.0), (-0.0, 0.0, -0.0, 1.0)))
ob_bloco_wooden_fence_1040_3816_z10.location = (-0.825, 0.0, 0.36)
ob_parede_externa_oeste_x1040_y3819_3819.location = (-0.5, 3.0, 0.0)
ob_parede_externa_oeste_x1040_y3819_3819.empty_display_type = 'CUBE'
ob_bloco_wooden_fence_1040_3819_z10.parent = ob_parede_externa_oeste_x1040_y3819_3819
ob_bloco_wooden_fence_1040_3819_z10.matrix_parent_inverse = Matrix(((1.0, -0.0, 0.0, 0.5), (-0.0, 1.0, -0.0, -3.0), (0.0, -0.0, 1.0, -0.0), (-0.0, 0.0, -0.0, 1.0)))
ob_bloco_wooden_fence_1040_3819_z10.location = (-0.825, 3.0, 0.36)
ob_parede_externa_oeste_x1040_y3822_3822.location = (-0.5, 6.0, 0.0)
ob_parede_externa_oeste_x1040_y3822_3822.empty_display_type = 'CUBE'
ob_bloco_wooden_fence_1040_3822_z10.parent = ob_parede_externa_oeste_x1040_y3822_3822
ob_bloco_wooden_fence_1040_3822_z10.matrix_parent_inverse = Matrix(((1.0, -0.0, 0.0, 0.5), (-0.0, 1.0, -0.0, -6.0), (0.0, -0.0, 1.0, -0.0), (-0.0, 0.0, -0.0, 1.0)))
ob_bloco_wooden_fence_1040_3822_z10.location = (-0.825, 6.0, 0.36)
ob_parede_externa_oeste_x1040_y3825_3825.location = (-0.5, 9.0, 0.0)
ob_parede_externa_oeste_x1040_y3825_3825.empty_display_type = 'CUBE'
ob_bloco_wooden_fence_1040_3825_z10.parent = ob_parede_externa_oeste_x1040_y3825_3825
ob_bloco_wooden_fence_1040_3825_z10.matrix_parent_inverse = Matrix(((1.0, -0.0, 0.0, 0.5), (-0.0, 1.0, -0.0, -9.0), (0.0, -0.0, 1.0, -0.0), (-0.0, 0.0, -0.0, 1.0)))
ob_bloco_wooden_fence_1040_3825_z10.location = (-0.825, 9.0, 0.36)
ob_parede_externa_oeste_x1040_y3828_3828.location = (-0.5, 12.0, 0.0)
ob_parede_externa_oeste_x1040_y3828_3828.empty_display_type = 'CUBE'
ob_bloco_wooden_fence_1040_3828_z10.parent = ob_parede_externa_oeste_x1040_y3828_3828
ob_bloco_wooden_fence_1040_3828_z10.matrix_parent_inverse = Matrix(((1.0, -0.0, 0.0, 0.5), (-0.0, 1.0, -0.0, -12.0), (0.0, -0.0, 1.0, -0.0), (-0.0, 0.0, -0.0, 1.0)))
ob_bloco_wooden_fence_1040_3828_z10.location = (-0.825, 12.0, 0.36)
ob_parede_externa_leste_x1041_y3813_3813.location = (0.5, -3.0, 0.0)
ob_parede_externa_leste_x1041_y3813_3813.empty_display_type = 'CUBE'
ob_bloco_wooden_fence_1041_3813_z10.parent = ob_parede_externa_leste_x1041_y3813_3813
ob_bloco_wooden_fence_1041_3813_z10.matrix_parent_inverse = Matrix(((1.0, -0.0, 0.0, -0.5), (-0.0, 1.0, -0.0, 3.0), (0.0, -0.0, 1.0, -0.0), (-0.0, 0.0, -0.0, 1.0)))
ob_bloco_wooden_fence_1041_3813_z10.location = (0.175, -3.0, 0.36)
ob_parede_externa_leste_x1041_y3816_3816.location = (0.5, 0.0, 0.0)
ob_parede_externa_leste_x1041_y3816_3816.empty_display_type = 'CUBE'
ob_bloco_wooden_fence_1041_3816_z10.parent = ob_parede_externa_leste_x1041_y3816_3816
ob_bloco_wooden_fence_1041_3816_z10.matrix_parent_inverse = Matrix(((1.0, -0.0, 0.0, -0.5), (-0.0, 1.0, -0.0, 0.0), (0.0, -0.0, 1.0, -0.0), (-0.0, 0.0, -0.0, 1.0)))
ob_bloco_wooden_fence_1041_3816_z10.location = (0.175, 0.0, 0.36)
ob_parede_externa_leste_x1041_y3819_3819.location = (0.5, 3.0, 0.0)
ob_parede_externa_leste_x1041_y3819_3819.empty_display_type = 'CUBE'
ob_bloco_wooden_fence_1041_3819_z10.parent = ob_parede_externa_leste_x1041_y3819_3819
ob_bloco_wooden_fence_1041_3819_z10.matrix_parent_inverse = Matrix(((1.0, -0.0, 0.0, -0.5), (-0.0, 1.0, -0.0, -3.0), (0.0, -0.0, 1.0, -0.0), (-0.0, 0.0, -0.0, 1.0)))
ob_bloco_wooden_fence_1041_3819_z10.location = (0.175, 3.0, 0.36)
ob_parede_externa_leste_x1041_y3822_3822.location = (0.5, 6.0, 0.0)
ob_parede_externa_leste_x1041_y3822_3822.empty_display_type = 'CUBE'
ob_bloco_wooden_fence_1041_3822_z10.parent = ob_parede_externa_leste_x1041_y3822_3822
ob_bloco_wooden_fence_1041_3822_z10.matrix_parent_inverse = Matrix(((1.0, -0.0, 0.0, -0.5), (-0.0, 1.0, -0.0, -6.0), (0.0, -0.0, 1.0, -0.0), (-0.0, 0.0, -0.0, 1.0)))
ob_bloco_wooden_fence_1041_3822_z10.location = (0.175, 6.0, 0.36)
ob_parede_externa_leste_x1041_y3825_3825.location = (0.5, 9.0, 0.0)
ob_parede_externa_leste_x1041_y3825_3825.empty_display_type = 'CUBE'
ob_bloco_wooden_fence_1041_3825_z10.parent = ob_parede_externa_leste_x1041_y3825_3825
ob_bloco_wooden_fence_1041_3825_z10.matrix_parent_inverse = Matrix(((1.0, -0.0, 0.0, -0.5), (-0.0, 1.0, -0.0, -9.0), (0.0, -0.0, 1.0, -0.0), (-0.0, 0.0, -0.0, 1.0)))
ob_bloco_wooden_fence_1041_3825_z10.location = (0.175, 9.0, 0.36)
ob_parede_externa_leste_x1041_y3828_3828.location = (0.5, 12.0, 0.0)
ob_parede_externa_leste_x1041_y3828_3828.empty_display_type = 'CUBE'
ob_bloco_wooden_fence_1041_3828_z10.parent = ob_parede_externa_leste_x1041_y3828_3828
ob_bloco_wooden_fence_1041_3828_z10.matrix_parent_inverse = Matrix(((1.0, -0.0, 0.0, -0.5), (-0.0, 1.0, -0.0, -12.0), (0.0, -0.0, 1.0, -0.0), (-0.0, 0.0, -0.0, 1.0)))
ob_bloco_wooden_fence_1041_3828_z10.location = (0.175, 12.0, 0.36)
ob_moveis_decoracoes.location = (0.0, 0.0, 0.0)
ob_moveis_decoracoes.empty_display_type = 'CUBE'
ob_movel_grasses_1041_3805_z10.parent = ob_moveis_decoracoes
ob_movel_grasses_1041_3805_z10.location = (0.5, -11.0, 0.06)
ob_telhado_vertente_oeste.location = (-0.5, 0.0, 2.4)
ob_telhado_vertente_oeste.empty_display_type = 'CUBE'
ob_telhado_vertente_oeste.empty_display_size = 2.0
ob_telha_1040_3800_z30.parent = ob_telhado_vertente_oeste
ob_telha_1040_3800_z30.matrix_parent_inverse = Matrix(((1.0, -0.0, 0.0, 0.5), (-0.0, 1.0, -0.0, 0.0), (0.0, -0.0, 1.0, -2.4), (-0.0, 0.0, -0.0, 1.0)))
ob_telha_1040_3800_z30.location = (-0.5, -16.0, 2.573)
ob_telha_1040_3801_z30.parent = ob_telhado_vertente_oeste
ob_telha_1040_3801_z30.matrix_parent_inverse = Matrix(((1.0, -0.0, 0.0, 0.5), (-0.0, 1.0, -0.0, 0.0), (0.0, -0.0, 1.0, -2.4), (-0.0, 0.0, -0.0, 1.0)))
ob_telha_1040_3801_z30.location = (-0.5, -15.0, 2.573)
ob_telha_1040_3802_z30.parent = ob_telhado_vertente_oeste
ob_telha_1040_3802_z30.matrix_parent_inverse = Matrix(((1.0, -0.0, 0.0, 0.5), (-0.0, 1.0, -0.0, 0.0), (0.0, -0.0, 1.0, -2.4), (-0.0, 0.0, -0.0, 1.0)))
ob_telha_1040_3802_z30.location = (-0.5, -14.0, 2.573)
ob_telha_1040_3803_z30.parent = ob_telhado_vertente_oeste
ob_telha_1040_3803_z30.matrix_parent_inverse = Matrix(((1.0, -0.0, 0.0, 0.5), (-0.0, 1.0, -0.0, 0.0), (0.0, -0.0, 1.0, -2.4), (-0.0, 0.0, -0.0, 1.0)))
ob_telha_1040_3803_z30.location = (-0.5, -13.0, 2.573)
ob_telha_1040_3804_z30.parent = ob_telhado_vertente_oeste
ob_telha_1040_3804_z30.matrix_parent_inverse = Matrix(((1.0, -0.0, 0.0, 0.5), (-0.0, 1.0, -0.0, 0.0), (0.0, -0.0, 1.0, -2.4), (-0.0, 0.0, -0.0, 1.0)))
ob_telha_1040_3804_z30.location = (-0.5, -12.0, 2.573)
ob_telha_1040_3805_z30.parent = ob_telhado_vertente_oeste
ob_telha_1040_3805_z30.matrix_parent_inverse = Matrix(((1.0, -0.0, 0.0, 0.5), (-0.0, 1.0, -0.0, 0.0), (0.0, -0.0, 1.0, -2.4), (-0.0, 0.0, -0.0, 1.0)))
ob_telha_1040_3805_z30.location = (-0.5, -11.0, 2.573)
ob_telha_1040_3806_z30.parent = ob_telhado_vertente_oeste
ob_telha_1040_3806_z30.matrix_parent_inverse = Matrix(((1.0, -0.0, 0.0, 0.5), (-0.0, 1.0, -0.0, 0.0), (0.0, -0.0, 1.0, -2.4), (-0.0, 0.0, -0.0, 1.0)))
ob_telha_1040_3806_z30.location = (-0.5, -10.0, 2.573)
ob_telha_1040_3807_z30.parent = ob_telhado_vertente_oeste
ob_telha_1040_3807_z30.matrix_parent_inverse = Matrix(((1.0, -0.0, 0.0, 0.5), (-0.0, 1.0, -0.0, 0.0), (0.0, -0.0, 1.0, -2.4), (-0.0, 0.0, -0.0, 1.0)))
ob_telha_1040_3807_z30.location = (-0.5, -9.0, 2.573)
ob_telha_1040_3808_z30.parent = ob_telhado_vertente_oeste
ob_telha_1040_3808_z30.matrix_parent_inverse = Matrix(((1.0, -0.0, 0.0, 0.5), (-0.0, 1.0, -0.0, 0.0), (0.0, -0.0, 1.0, -2.4), (-0.0, 0.0, -0.0, 1.0)))
ob_telha_1040_3808_z30.location = (-0.5, -8.0, 2.573)
ob_telha_1040_3809_z30.parent = ob_telhado_vertente_oeste
ob_telha_1040_3809_z30.matrix_parent_inverse = Matrix(((1.0, -0.0, 0.0, 0.5), (-0.0, 1.0, -0.0, 0.0), (0.0, -0.0, 1.0, -2.4), (-0.0, 0.0, -0.0, 1.0)))
ob_telha_1040_3809_z30.location = (-0.5, -7.0, 2.573)
ob_telha_1040_3810_z30.parent = ob_telhado_vertente_oeste
ob_telha_1040_3810_z30.matrix_parent_inverse = Matrix(((1.0, -0.0, 0.0, 0.5), (-0.0, 1.0, -0.0, 0.0), (0.0, -0.0, 1.0, -2.4), (-0.0, 0.0, -0.0, 1.0)))
ob_telha_1040_3810_z30.location = (-0.5, -6.0, 2.573)
ob_telha_1040_3811_z30.parent = ob_telhado_vertente_oeste
ob_telha_1040_3811_z30.matrix_parent_inverse = Matrix(((1.0, -0.0, 0.0, 0.5), (-0.0, 1.0, -0.0, 0.0), (0.0, -0.0, 1.0, -2.4), (-0.0, 0.0, -0.0, 1.0)))
ob_telha_1040_3811_z30.location = (-0.5, -5.0, 2.573)
ob_telha_1040_3812_z30.parent = ob_telhado_vertente_oeste
ob_telha_1040_3812_z30.matrix_parent_inverse = Matrix(((1.0, -0.0, 0.0, 0.5), (-0.0, 1.0, -0.0, 0.0), (0.0, -0.0, 1.0, -2.4), (-0.0, 0.0, -0.0, 1.0)))
ob_telha_1040_3812_z30.location = (-0.5, -4.0, 2.573)
ob_telha_1040_3813_z30.parent = ob_telhado_vertente_oeste
ob_telha_1040_3813_z30.matrix_parent_inverse = Matrix(((1.0, -0.0, 0.0, 0.5), (-0.0, 1.0, -0.0, 0.0), (0.0, -0.0, 1.0, -2.4), (-0.0, 0.0, -0.0, 1.0)))
ob_telha_1040_3813_z30.location = (-0.5, -3.0, 2.573)
ob_telha_1040_3814_z30.parent = ob_telhado_vertente_oeste
ob_telha_1040_3814_z30.matrix_parent_inverse = Matrix(((1.0, -0.0, 0.0, 0.5), (-0.0, 1.0, -0.0, 0.0), (0.0, -0.0, 1.0, -2.4), (-0.0, 0.0, -0.0, 1.0)))
ob_telha_1040_3814_z30.location = (-0.5, -2.0, 2.573)
ob_telha_1040_3815_z30.parent = ob_telhado_vertente_oeste
ob_telha_1040_3815_z30.matrix_parent_inverse = Matrix(((1.0, -0.0, 0.0, 0.5), (-0.0, 1.0, -0.0, 0.0), (0.0, -0.0, 1.0, -2.4), (-0.0, 0.0, -0.0, 1.0)))
ob_telha_1040_3815_z30.location = (-0.5, -1.0, 2.573)
ob_telha_1040_3816_z30.parent = ob_telhado_vertente_oeste
ob_telha_1040_3816_z30.matrix_parent_inverse = Matrix(((1.0, -0.0, 0.0, 0.5), (-0.0, 1.0, -0.0, 0.0), (0.0, -0.0, 1.0, -2.4), (-0.0, 0.0, -0.0, 1.0)))
ob_telha_1040_3816_z30.location = (-0.5, 0.0, 2.573)
ob_telha_1040_3817_z30.parent = ob_telhado_vertente_oeste
ob_telha_1040_3817_z30.matrix_parent_inverse = Matrix(((1.0, -0.0, 0.0, 0.5), (-0.0, 1.0, -0.0, 0.0), (0.0, -0.0, 1.0, -2.4), (-0.0, 0.0, -0.0, 1.0)))
ob_telha_1040_3817_z30.location = (-0.5, 1.0, 2.573)
ob_telha_1040_3818_z30.parent = ob_telhado_vertente_oeste
ob_telha_1040_3818_z30.matrix_parent_inverse = Matrix(((1.0, -0.0, 0.0, 0.5), (-0.0, 1.0, -0.0, 0.0), (0.0, -0.0, 1.0, -2.4), (-0.0, 0.0, -0.0, 1.0)))
ob_telha_1040_3818_z30.location = (-0.5, 2.0, 2.573)
ob_telha_1040_3819_z30.parent = ob_telhado_vertente_oeste
ob_telha_1040_3819_z30.matrix_parent_inverse = Matrix(((1.0, -0.0, 0.0, 0.5), (-0.0, 1.0, -0.0, 0.0), (0.0, -0.0, 1.0, -2.4), (-0.0, 0.0, -0.0, 1.0)))
ob_telha_1040_3819_z30.location = (-0.5, 3.0, 2.573)
ob_telha_1040_3820_z30.parent = ob_telhado_vertente_oeste
ob_telha_1040_3820_z30.matrix_parent_inverse = Matrix(((1.0, -0.0, 0.0, 0.5), (-0.0, 1.0, -0.0, 0.0), (0.0, -0.0, 1.0, -2.4), (-0.0, 0.0, -0.0, 1.0)))
ob_telha_1040_3820_z30.location = (-0.5, 4.0, 2.573)
ob_telha_1040_3821_z30.parent = ob_telhado_vertente_oeste
ob_telha_1040_3821_z30.matrix_parent_inverse = Matrix(((1.0, -0.0, 0.0, 0.5), (-0.0, 1.0, -0.0, 0.0), (0.0, -0.0, 1.0, -2.4), (-0.0, 0.0, -0.0, 1.0)))
ob_telha_1040_3821_z30.location = (-0.5, 5.0, 2.573)
ob_telha_1040_3822_z30.parent = ob_telhado_vertente_oeste
ob_telha_1040_3822_z30.matrix_parent_inverse = Matrix(((1.0, -0.0, 0.0, 0.5), (-0.0, 1.0, -0.0, 0.0), (0.0, -0.0, 1.0, -2.4), (-0.0, 0.0, -0.0, 1.0)))
ob_telha_1040_3822_z30.location = (-0.5, 6.0, 2.573)
ob_telha_1040_3823_z30.parent = ob_telhado_vertente_oeste
ob_telha_1040_3823_z30.matrix_parent_inverse = Matrix(((1.0, -0.0, 0.0, 0.5), (-0.0, 1.0, -0.0, 0.0), (0.0, -0.0, 1.0, -2.4), (-0.0, 0.0, -0.0, 1.0)))
ob_telha_1040_3823_z30.location = (-0.5, 7.0, 2.573)
ob_telha_1040_3824_z30.parent = ob_telhado_vertente_oeste
ob_telha_1040_3824_z30.matrix_parent_inverse = Matrix(((1.0, -0.0, 0.0, 0.5), (-0.0, 1.0, -0.0, 0.0), (0.0, -0.0, 1.0, -2.4), (-0.0, 0.0, -0.0, 1.0)))
ob_telha_1040_3824_z30.location = (-0.5, 8.0, 2.573)
ob_telha_1040_3825_z30.parent = ob_telhado_vertente_oeste
ob_telha_1040_3825_z30.matrix_parent_inverse = Matrix(((1.0, -0.0, 0.0, 0.5), (-0.0, 1.0, -0.0, 0.0), (0.0, -0.0, 1.0, -2.4), (-0.0, 0.0, -0.0, 1.0)))
ob_telha_1040_3825_z30.location = (-0.5, 9.0, 2.573)
ob_telha_1040_3826_z30.parent = ob_telhado_vertente_oeste
ob_telha_1040_3826_z30.matrix_parent_inverse = Matrix(((1.0, -0.0, 0.0, 0.5), (-0.0, 1.0, -0.0, 0.0), (0.0, -0.0, 1.0, -2.4), (-0.0, 0.0, -0.0, 1.0)))
ob_telha_1040_3826_z30.location = (-0.5, 10.0, 2.573)
ob_telha_1040_3827_z30.parent = ob_telhado_vertente_oeste
ob_telha_1040_3827_z30.matrix_parent_inverse = Matrix(((1.0, -0.0, 0.0, 0.5), (-0.0, 1.0, -0.0, 0.0), (0.0, -0.0, 1.0, -2.4), (-0.0, 0.0, -0.0, 1.0)))
ob_telha_1040_3827_z30.location = (-0.5, 11.0, 2.573)
ob_telha_1040_3828_z30.parent = ob_telhado_vertente_oeste
ob_telha_1040_3828_z30.matrix_parent_inverse = Matrix(((1.0, -0.0, 0.0, 0.5), (-0.0, 1.0, -0.0, 0.0), (0.0, -0.0, 1.0, -2.4), (-0.0, 0.0, -0.0, 1.0)))
ob_telha_1040_3828_z30.location = (-0.5, 12.0, 2.573)
ob_telha_1040_3829_z30.parent = ob_telhado_vertente_oeste
ob_telha_1040_3829_z30.matrix_parent_inverse = Matrix(((1.0, -0.0, 0.0, 0.5), (-0.0, 1.0, -0.0, 0.0), (0.0, -0.0, 1.0, -2.4), (-0.0, 0.0, -0.0, 1.0)))
ob_telha_1040_3829_z30.location = (-0.5, 13.0, 2.573)
ob_telha_1040_3830_z30.parent = ob_telhado_vertente_oeste
ob_telha_1040_3830_z30.matrix_parent_inverse = Matrix(((1.0, -0.0, 0.0, 0.5), (-0.0, 1.0, -0.0, 0.0), (0.0, -0.0, 1.0, -2.4), (-0.0, 0.0, -0.0, 1.0)))
ob_telha_1040_3830_z30.location = (-0.5, 14.0, 2.573)
ob_telha_1040_3831_z30.parent = ob_telhado_vertente_oeste
ob_telha_1040_3831_z30.matrix_parent_inverse = Matrix(((1.0, -0.0, 0.0, 0.5), (-0.0, 1.0, -0.0, 0.0), (0.0, -0.0, 1.0, -2.4), (-0.0, 0.0, -0.0, 1.0)))
ob_telha_1040_3831_z30.location = (-0.5, 15.0, 2.573)
ob_telha_1040_3832_z30.parent = ob_telhado_vertente_oeste
ob_telha_1040_3832_z30.matrix_parent_inverse = Matrix(((1.0, -0.0, 0.0, 0.5), (-0.0, 1.0, -0.0, 0.0), (0.0, -0.0, 1.0, -2.4), (-0.0, 0.0, -0.0, 1.0)))
ob_telha_1040_3832_z30.location = (-0.5, 16.0, 2.573)

# ---- collection membership
col_01_paredes_externas.objects.link(ob_parede_externa_norte_y3808_x1041_1041)
col_01_paredes_externas.objects.link(ob_bloco_metal_signpost_1041_3808_z14)
col_01_paredes_externas.objects.link(ob_parede_externa_sul_y3831_x1040_1041)
col_01_paredes_externas.objects.link(ob_bloco_wooden_fence_1040_3831_z10)
col_01_paredes_externas.objects.link(ob_bloco_wooden_fence_1041_3831_z10)
col_01_paredes_externas.objects.link(ob_parede_externa_oeste_x1040_y3813_3813)
col_01_paredes_externas.objects.link(ob_bloco_wooden_fence_1040_3813_z10)
col_01_paredes_externas.objects.link(ob_parede_externa_oeste_x1040_y3816_3816)
col_01_paredes_externas.objects.link(ob_bloco_wooden_fence_1040_3816_z10)
col_01_paredes_externas.objects.link(ob_parede_externa_oeste_x1040_y3819_3819)
col_01_paredes_externas.objects.link(ob_bloco_wooden_fence_1040_3819_z10)
col_01_paredes_externas.objects.link(ob_parede_externa_oeste_x1040_y3822_3822)
col_01_paredes_externas.objects.link(ob_bloco_wooden_fence_1040_3822_z10)
col_01_paredes_externas.objects.link(ob_parede_externa_oeste_x1040_y3825_3825)
col_01_paredes_externas.objects.link(ob_bloco_wooden_fence_1040_3825_z10)
col_01_paredes_externas.objects.link(ob_parede_externa_oeste_x1040_y3828_3828)
col_01_paredes_externas.objects.link(ob_bloco_wooden_fence_1040_3828_z10)
col_01_paredes_externas.objects.link(ob_parede_externa_leste_x1041_y3813_3813)
col_01_paredes_externas.objects.link(ob_bloco_wooden_fence_1041_3813_z10)
col_01_paredes_externas.objects.link(ob_parede_externa_leste_x1041_y3816_3816)
col_01_paredes_externas.objects.link(ob_bloco_wooden_fence_1041_3816_z10)
col_01_paredes_externas.objects.link(ob_parede_externa_leste_x1041_y3819_3819)
col_01_paredes_externas.objects.link(ob_bloco_wooden_fence_1041_3819_z10)
col_01_paredes_externas.objects.link(ob_parede_externa_leste_x1041_y3822_3822)
col_01_paredes_externas.objects.link(ob_bloco_wooden_fence_1041_3822_z10)
col_01_paredes_externas.objects.link(ob_parede_externa_leste_x1041_y3825_3825)
col_01_paredes_externas.objects.link(ob_bloco_wooden_fence_1041_3825_z10)
col_01_paredes_externas.objects.link(ob_parede_externa_leste_x1041_y3828_3828)
col_01_paredes_externas.objects.link(ob_bloco_wooden_fence_1041_3828_z10)
col_04_moveis_decoracoes.objects.link(ob_moveis_decoracoes)
col_04_moveis_decoracoes.objects.link(ob_movel_grasses_1041_3805_z10)
col_05_telhado.objects.link(ob_telhado_vertente_oeste)
col_05_telhado.objects.link(ob_telha_1040_3800_z30)
col_05_telhado.objects.link(ob_telha_1040_3801_z30)
col_05_telhado.objects.link(ob_telha_1040_3802_z30)
col_05_telhado.objects.link(ob_telha_1040_3803_z30)
col_05_telhado.objects.link(ob_telha_1040_3804_z30)
col_05_telhado.objects.link(ob_telha_1040_3805_z30)
col_05_telhado.objects.link(ob_telha_1040_3806_z30)
col_05_telhado.objects.link(ob_telha_1040_3807_z30)
col_05_telhado.objects.link(ob_telha_1040_3808_z30)
col_05_telhado.objects.link(ob_telha_1040_3809_z30)
col_05_telhado.objects.link(ob_telha_1040_3810_z30)
col_05_telhado.objects.link(ob_telha_1040_3811_z30)
col_05_telhado.objects.link(ob_telha_1040_3812_z30)
col_05_telhado.objects.link(ob_telha_1040_3813_z30)
col_05_telhado.objects.link(ob_telha_1040_3814_z30)
col_05_telhado.objects.link(ob_telha_1040_3815_z30)
col_05_telhado.objects.link(ob_telha_1040_3816_z30)
col_05_telhado.objects.link(ob_telha_1040_3817_z30)
col_05_telhado.objects.link(ob_telha_1040_3818_z30)
col_05_telhado.objects.link(ob_telha_1040_3819_z30)
col_05_telhado.objects.link(ob_telha_1040_3820_z30)
col_05_telhado.objects.link(ob_telha_1040_3821_z30)
col_05_telhado.objects.link(ob_telha_1040_3822_z30)
col_05_telhado.objects.link(ob_telha_1040_3823_z30)
col_05_telhado.objects.link(ob_telha_1040_3824_z30)
col_05_telhado.objects.link(ob_telha_1040_3825_z30)
col_05_telhado.objects.link(ob_telha_1040_3826_z30)
col_05_telhado.objects.link(ob_telha_1040_3827_z30)
col_05_telhado.objects.link(ob_telha_1040_3828_z30)
col_05_telhado.objects.link(ob_telha_1040_3829_z30)
col_05_telhado.objects.link(ob_telha_1040_3830_z30)
col_05_telhado.objects.link(ob_telha_1040_3831_z30)
col_05_telhado.objects.link(ob_telha_1040_3832_z30)

# ---- scene / render settings (as saved in the file)
scene.frame_start = 1; scene.frame_end = 250; scene.frame_set(1)
scene.render.engine = 'BLENDER_EEVEE_NEXT'
scene.render.bake_bias = 0.0
scene.render.bake_samples = 0
scene.cycles.sampling_pattern = 'TABULATED_SOBOL'
scene.eevee.use_volume_custom_range = False
bpy.context.view_layer.update()

# ---- added for rendering (the .blend has no active camera and no usable light): camera, sun + grey world if the file has none
cam_auto = bpy.data.cameras.new('AutoCamera')
cam_auto.lens = 50.0
cam_auto.sensor_width = 36.0
cam_auto.clip_end = 1000.0
ob_auto_camera = bpy.data.objects.new('AutoCamera', cam_auto)
scene.collection.objects.link(ob_auto_camera)
ob_auto_camera.location = (30.6948, -36.8338, 25.9359)
ob_auto_camera.rotation_euler = (1.09748, -7.21219e-08, 0.694738)
scene.camera = ob_auto_camera
light_auto_sun = bpy.data.lights.new('AutoSun', 'SUN')
light_auto_sun.energy = 3.0
light_auto_sun.angle = 0.0523599
ob_auto_sun = bpy.data.objects.new('AutoSun', light_auto_sun)
scene.collection.objects.link(ob_auto_sun)
ob_auto_sun.rotation_euler = (0.872665, 0.174533, 0.523599)
if scene.world is None:
    world_auto = bpy.data.worlds.new('AutoWorld')
    world_auto.color = (0.3, 0.3, 0.3)
    scene.world = world_auto
bpy.context.view_layer.update()
